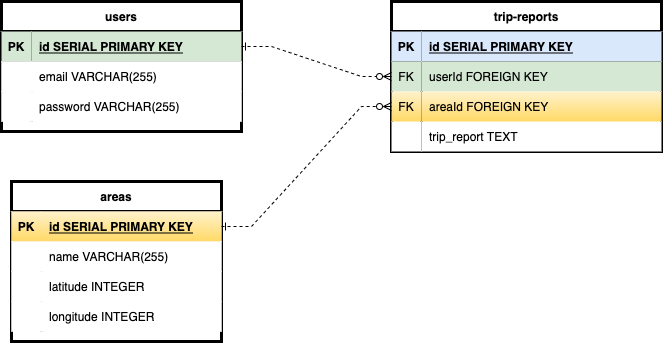

The diagram above was exported from draw.io. Its source (the exported page's mxGraphModel, read from the mxfile embedded in the PNG):
<mxGraphModel dx="921" dy="589" grid="1" gridSize="10" guides="1" tooltips="1" connect="1" arrows="1" fold="1" page="1" pageScale="1" pageWidth="850" pageHeight="1100" background="#FFFFFF" math="0" shadow="0">
  <root>
    <mxCell id="0" />
    <mxCell id="1" parent="0" />
    <mxCell id="dDSUIoDVnlOAiZUKJZMB-1" value="users" style="shape=table;startSize=30;container=1;collapsible=1;childLayout=tableLayout;fixedRows=1;rowLines=0;fontStyle=1;align=center;resizeLast=1;strokeWidth=3;perimeterSpacing=0;" parent="1" vertex="1">
      <mxGeometry x="70" y="40" width="240" height="130" as="geometry">
        <mxRectangle x="50" y="50" width="60" height="30" as="alternateBounds" />
      </mxGeometry>
    </mxCell>
    <mxCell id="dDSUIoDVnlOAiZUKJZMB-2" value="" style="shape=tableRow;horizontal=0;startSize=0;swimlaneHead=0;swimlaneBody=0;fillColor=none;collapsible=0;dropTarget=0;points=[[0,0.5],[1,0.5]];portConstraint=eastwest;top=0;left=0;right=0;bottom=1;" parent="dDSUIoDVnlOAiZUKJZMB-1" vertex="1">
      <mxGeometry y="30" width="240" height="30" as="geometry" />
    </mxCell>
    <mxCell id="dDSUIoDVnlOAiZUKJZMB-3" value="PK" style="shape=partialRectangle;connectable=0;fillColor=#d5e8d4;top=0;left=0;bottom=0;right=0;fontStyle=1;overflow=hidden;strokeColor=#82b366;" parent="dDSUIoDVnlOAiZUKJZMB-2" vertex="1">
      <mxGeometry width="30" height="30" as="geometry">
        <mxRectangle width="30" height="30" as="alternateBounds" />
      </mxGeometry>
    </mxCell>
    <mxCell id="dDSUIoDVnlOAiZUKJZMB-4" value="id SERIAL PRIMARY KEY" style="shape=partialRectangle;connectable=0;fillColor=#d5e8d4;top=0;left=0;bottom=0;right=0;align=left;spacingLeft=6;fontStyle=5;overflow=hidden;strokeColor=#82b366;" parent="dDSUIoDVnlOAiZUKJZMB-2" vertex="1">
      <mxGeometry x="30" width="210" height="30" as="geometry">
        <mxRectangle width="210" height="30" as="alternateBounds" />
      </mxGeometry>
    </mxCell>
    <mxCell id="dDSUIoDVnlOAiZUKJZMB-5" value="" style="shape=tableRow;horizontal=0;startSize=0;swimlaneHead=0;swimlaneBody=0;collapsible=0;dropTarget=0;points=[[0,0.5],[1,0.5]];portConstraint=eastwest;top=0;left=0;right=0;bottom=0;" parent="dDSUIoDVnlOAiZUKJZMB-1" vertex="1">
      <mxGeometry y="60" width="240" height="30" as="geometry" />
    </mxCell>
    <mxCell id="dDSUIoDVnlOAiZUKJZMB-6" value="" style="shape=partialRectangle;connectable=0;top=0;left=0;bottom=0;right=0;editable=1;overflow=hidden;" parent="dDSUIoDVnlOAiZUKJZMB-5" vertex="1">
      <mxGeometry width="30" height="30" as="geometry">
        <mxRectangle width="30" height="30" as="alternateBounds" />
      </mxGeometry>
    </mxCell>
    <mxCell id="dDSUIoDVnlOAiZUKJZMB-7" value="email VARCHAR(255)" style="shape=partialRectangle;connectable=0;top=0;left=0;bottom=0;right=0;align=left;spacingLeft=6;overflow=hidden;" parent="dDSUIoDVnlOAiZUKJZMB-5" vertex="1">
      <mxGeometry x="30" width="210" height="30" as="geometry">
        <mxRectangle width="210" height="30" as="alternateBounds" />
      </mxGeometry>
    </mxCell>
    <mxCell id="dDSUIoDVnlOAiZUKJZMB-8" value="" style="shape=tableRow;horizontal=0;startSize=0;swimlaneHead=0;swimlaneBody=0;collapsible=0;dropTarget=0;points=[[0,0.5],[1,0.5]];portConstraint=eastwest;top=0;left=0;right=0;bottom=0;" parent="dDSUIoDVnlOAiZUKJZMB-1" vertex="1">
      <mxGeometry y="90" width="240" height="30" as="geometry" />
    </mxCell>
    <mxCell id="dDSUIoDVnlOAiZUKJZMB-9" value="" style="shape=partialRectangle;connectable=0;top=0;left=0;bottom=0;right=0;editable=1;overflow=hidden;" parent="dDSUIoDVnlOAiZUKJZMB-8" vertex="1">
      <mxGeometry width="30" height="30" as="geometry">
        <mxRectangle width="30" height="30" as="alternateBounds" />
      </mxGeometry>
    </mxCell>
    <mxCell id="dDSUIoDVnlOAiZUKJZMB-10" value="password VARCHAR(255)" style="shape=partialRectangle;connectable=0;top=0;left=0;bottom=0;right=0;align=left;spacingLeft=6;overflow=hidden;" parent="dDSUIoDVnlOAiZUKJZMB-8" vertex="1">
      <mxGeometry x="30" width="210" height="30" as="geometry">
        <mxRectangle width="210" height="30" as="alternateBounds" />
      </mxGeometry>
    </mxCell>
    <mxCell id="ia8hqt3Br3LIY9EJ0obr-1" value="areas" style="shape=table;startSize=30;container=1;collapsible=1;childLayout=tableLayout;fixedRows=1;rowLines=0;fontStyle=1;align=center;resizeLast=1;strokeWidth=3;" parent="1" vertex="1">
      <mxGeometry x="80" y="220" width="210" height="160" as="geometry" />
    </mxCell>
    <mxCell id="ia8hqt3Br3LIY9EJ0obr-2" value="" style="shape=tableRow;horizontal=0;startSize=0;swimlaneHead=0;swimlaneBody=0;fillColor=#fff2cc;collapsible=0;dropTarget=0;points=[[0,0.5],[1,0.5]];portConstraint=eastwest;top=0;left=0;right=0;bottom=1;gradientColor=#ffd966;strokeColor=#d6b656;" parent="ia8hqt3Br3LIY9EJ0obr-1" vertex="1">
      <mxGeometry y="30" width="210" height="30" as="geometry" />
    </mxCell>
    <mxCell id="ia8hqt3Br3LIY9EJ0obr-3" value="PK" style="shape=partialRectangle;connectable=0;fillColor=#fff2cc;top=0;left=0;bottom=0;right=0;fontStyle=1;overflow=hidden;strokeColor=#d6b656;gradientColor=#ffd966;" parent="ia8hqt3Br3LIY9EJ0obr-2" vertex="1">
      <mxGeometry width="30" height="30" as="geometry">
        <mxRectangle width="30" height="30" as="alternateBounds" />
      </mxGeometry>
    </mxCell>
    <mxCell id="ia8hqt3Br3LIY9EJ0obr-4" value="id SERIAL PRIMARY KEY" style="shape=partialRectangle;connectable=0;fillColor=#fff2cc;top=0;left=0;bottom=0;right=0;align=left;spacingLeft=6;fontStyle=5;overflow=hidden;strokeColor=#d6b656;gradientColor=#ffd966;" parent="ia8hqt3Br3LIY9EJ0obr-2" vertex="1">
      <mxGeometry x="30" width="180" height="30" as="geometry">
        <mxRectangle width="180" height="30" as="alternateBounds" />
      </mxGeometry>
    </mxCell>
    <mxCell id="ia8hqt3Br3LIY9EJ0obr-11" value="" style="shape=tableRow;horizontal=0;startSize=0;swimlaneHead=0;swimlaneBody=0;collapsible=0;dropTarget=0;points=[[0,0.5],[1,0.5]];portConstraint=eastwest;top=0;left=0;right=0;bottom=0;" parent="ia8hqt3Br3LIY9EJ0obr-1" vertex="1">
      <mxGeometry y="60" width="210" height="30" as="geometry" />
    </mxCell>
    <mxCell id="ia8hqt3Br3LIY9EJ0obr-12" value="" style="shape=partialRectangle;connectable=0;top=0;left=0;bottom=0;right=0;editable=1;overflow=hidden;" parent="ia8hqt3Br3LIY9EJ0obr-11" vertex="1">
      <mxGeometry width="30" height="30" as="geometry">
        <mxRectangle width="30" height="30" as="alternateBounds" />
      </mxGeometry>
    </mxCell>
    <mxCell id="ia8hqt3Br3LIY9EJ0obr-13" value="name VARCHAR(255)" style="shape=partialRectangle;connectable=0;top=0;left=0;bottom=0;right=0;align=left;spacingLeft=6;overflow=hidden;" parent="ia8hqt3Br3LIY9EJ0obr-11" vertex="1">
      <mxGeometry x="30" width="180" height="30" as="geometry">
        <mxRectangle width="180" height="30" as="alternateBounds" />
      </mxGeometry>
    </mxCell>
    <mxCell id="l2VmNuYZgDkGy9Xi6nBd-61" style="shape=tableRow;horizontal=0;startSize=0;swimlaneHead=0;swimlaneBody=0;collapsible=0;dropTarget=0;points=[[0,0.5],[1,0.5]];portConstraint=eastwest;top=0;left=0;right=0;bottom=0;" vertex="1" parent="ia8hqt3Br3LIY9EJ0obr-1">
      <mxGeometry y="90" width="210" height="30" as="geometry" />
    </mxCell>
    <mxCell id="l2VmNuYZgDkGy9Xi6nBd-62" style="shape=partialRectangle;connectable=0;top=0;left=0;bottom=0;right=0;editable=1;overflow=hidden;" vertex="1" parent="l2VmNuYZgDkGy9Xi6nBd-61">
      <mxGeometry width="30" height="30" as="geometry">
        <mxRectangle width="30" height="30" as="alternateBounds" />
      </mxGeometry>
    </mxCell>
    <mxCell id="l2VmNuYZgDkGy9Xi6nBd-63" value="latitude INTEGER" style="shape=partialRectangle;connectable=0;top=0;left=0;bottom=0;right=0;align=left;spacingLeft=6;overflow=hidden;" vertex="1" parent="l2VmNuYZgDkGy9Xi6nBd-61">
      <mxGeometry x="30" width="180" height="30" as="geometry">
        <mxRectangle width="180" height="30" as="alternateBounds" />
      </mxGeometry>
    </mxCell>
    <mxCell id="l2VmNuYZgDkGy9Xi6nBd-64" style="shape=tableRow;horizontal=0;startSize=0;swimlaneHead=0;swimlaneBody=0;collapsible=0;dropTarget=0;points=[[0,0.5],[1,0.5]];portConstraint=eastwest;top=0;left=0;right=0;bottom=0;" vertex="1" parent="ia8hqt3Br3LIY9EJ0obr-1">
      <mxGeometry y="120" width="210" height="30" as="geometry" />
    </mxCell>
    <mxCell id="l2VmNuYZgDkGy9Xi6nBd-65" style="shape=partialRectangle;connectable=0;top=0;left=0;bottom=0;right=0;editable=1;overflow=hidden;" vertex="1" parent="l2VmNuYZgDkGy9Xi6nBd-64">
      <mxGeometry width="30" height="30" as="geometry">
        <mxRectangle width="30" height="30" as="alternateBounds" />
      </mxGeometry>
    </mxCell>
    <mxCell id="l2VmNuYZgDkGy9Xi6nBd-66" value="longitude INTEGER" style="shape=partialRectangle;connectable=0;top=0;left=0;bottom=0;right=0;align=left;spacingLeft=6;overflow=hidden;" vertex="1" parent="l2VmNuYZgDkGy9Xi6nBd-64">
      <mxGeometry x="30" width="180" height="30" as="geometry">
        <mxRectangle width="180" height="30" as="alternateBounds" />
      </mxGeometry>
    </mxCell>
    <mxCell id="l2VmNuYZgDkGy9Xi6nBd-11" value="trip-reports" style="shape=table;startSize=30;container=1;collapsible=1;childLayout=tableLayout;fixedRows=1;rowLines=0;fontStyle=1;align=center;resizeLast=1;strokeWidth=3;" vertex="1" parent="1">
      <mxGeometry x="460" y="40" width="270" height="150" as="geometry" />
    </mxCell>
    <mxCell id="l2VmNuYZgDkGy9Xi6nBd-12" value="" style="shape=tableRow;horizontal=0;startSize=0;swimlaneHead=0;swimlaneBody=0;fillColor=none;collapsible=0;dropTarget=0;points=[[0,0.5],[1,0.5]];portConstraint=eastwest;top=0;left=0;right=0;bottom=1;strokeWidth=3;" vertex="1" parent="l2VmNuYZgDkGy9Xi6nBd-11">
      <mxGeometry y="30" width="270" height="30" as="geometry" />
    </mxCell>
    <mxCell id="l2VmNuYZgDkGy9Xi6nBd-13" value="PK" style="shape=partialRectangle;connectable=0;top=0;left=0;bottom=0;right=0;fontStyle=1;overflow=hidden;strokeWidth=3;fillColor=#dae8fc;strokeColor=#6c8ebf;" vertex="1" parent="l2VmNuYZgDkGy9Xi6nBd-12">
      <mxGeometry width="30" height="30" as="geometry">
        <mxRectangle width="30" height="30" as="alternateBounds" />
      </mxGeometry>
    </mxCell>
    <mxCell id="l2VmNuYZgDkGy9Xi6nBd-14" value="id SERIAL PRIMARY KEY" style="shape=partialRectangle;connectable=0;top=0;left=0;bottom=0;right=0;align=left;spacingLeft=6;fontStyle=5;overflow=hidden;strokeWidth=3;fillColor=#dae8fc;strokeColor=#6c8ebf;" vertex="1" parent="l2VmNuYZgDkGy9Xi6nBd-12">
      <mxGeometry x="30" width="240" height="30" as="geometry">
        <mxRectangle width="240" height="30" as="alternateBounds" />
      </mxGeometry>
    </mxCell>
    <mxCell id="l2VmNuYZgDkGy9Xi6nBd-15" value="" style="shape=tableRow;horizontal=0;startSize=0;swimlaneHead=0;swimlaneBody=0;fillColor=none;collapsible=0;dropTarget=0;points=[[0,0.5],[1,0.5]];portConstraint=eastwest;top=0;left=0;right=0;bottom=0;strokeWidth=3;" vertex="1" parent="l2VmNuYZgDkGy9Xi6nBd-11">
      <mxGeometry y="60" width="270" height="30" as="geometry" />
    </mxCell>
    <mxCell id="l2VmNuYZgDkGy9Xi6nBd-16" value="FK" style="shape=partialRectangle;connectable=0;fillColor=#d5e8d4;top=0;left=0;bottom=0;right=0;editable=1;overflow=hidden;strokeWidth=3;strokeColor=#82b366;" vertex="1" parent="l2VmNuYZgDkGy9Xi6nBd-15">
      <mxGeometry width="30" height="30" as="geometry">
        <mxRectangle width="30" height="30" as="alternateBounds" />
      </mxGeometry>
    </mxCell>
    <mxCell id="l2VmNuYZgDkGy9Xi6nBd-17" value="userId FOREIGN KEY" style="shape=partialRectangle;connectable=0;fillColor=#d5e8d4;top=0;left=0;bottom=0;right=0;align=left;spacingLeft=6;overflow=hidden;strokeWidth=3;strokeColor=#82b366;" vertex="1" parent="l2VmNuYZgDkGy9Xi6nBd-15">
      <mxGeometry x="30" width="240" height="30" as="geometry">
        <mxRectangle width="240" height="30" as="alternateBounds" />
      </mxGeometry>
    </mxCell>
    <mxCell id="l2VmNuYZgDkGy9Xi6nBd-67" style="shape=tableRow;horizontal=0;startSize=0;swimlaneHead=0;swimlaneBody=0;fillColor=none;collapsible=0;dropTarget=0;points=[[0,0.5],[1,0.5]];portConstraint=eastwest;top=0;left=0;right=0;bottom=0;strokeWidth=3;" vertex="1" parent="l2VmNuYZgDkGy9Xi6nBd-11">
      <mxGeometry y="90" width="270" height="30" as="geometry" />
    </mxCell>
    <mxCell id="l2VmNuYZgDkGy9Xi6nBd-68" value="FK" style="shape=partialRectangle;connectable=0;fillColor=#fff2cc;top=0;left=0;bottom=0;right=0;editable=1;overflow=hidden;strokeWidth=3;strokeColor=#d6b656;gradientColor=#ffd966;" vertex="1" parent="l2VmNuYZgDkGy9Xi6nBd-67">
      <mxGeometry width="30" height="30" as="geometry">
        <mxRectangle width="30" height="30" as="alternateBounds" />
      </mxGeometry>
    </mxCell>
    <mxCell id="l2VmNuYZgDkGy9Xi6nBd-69" value="areaId FOREIGN KEY" style="shape=partialRectangle;connectable=0;fillColor=#fff2cc;top=0;left=0;bottom=0;right=0;align=left;spacingLeft=6;overflow=hidden;strokeWidth=3;strokeColor=#d6b656;gradientColor=#ffd966;" vertex="1" parent="l2VmNuYZgDkGy9Xi6nBd-67">
      <mxGeometry x="30" width="240" height="30" as="geometry">
        <mxRectangle width="240" height="30" as="alternateBounds" />
      </mxGeometry>
    </mxCell>
    <mxCell id="l2VmNuYZgDkGy9Xi6nBd-18" value="" style="shape=tableRow;horizontal=0;startSize=0;swimlaneHead=0;swimlaneBody=0;fillColor=none;collapsible=0;dropTarget=0;points=[[0,0.5],[1,0.5]];portConstraint=eastwest;top=0;left=0;right=0;bottom=0;strokeWidth=3;" vertex="1" parent="l2VmNuYZgDkGy9Xi6nBd-11">
      <mxGeometry y="120" width="270" height="30" as="geometry" />
    </mxCell>
    <mxCell id="l2VmNuYZgDkGy9Xi6nBd-19" value="" style="shape=partialRectangle;connectable=0;top=0;left=0;bottom=0;right=0;editable=1;overflow=hidden;strokeWidth=3;" vertex="1" parent="l2VmNuYZgDkGy9Xi6nBd-18">
      <mxGeometry width="30" height="30" as="geometry">
        <mxRectangle width="30" height="30" as="alternateBounds" />
      </mxGeometry>
    </mxCell>
    <mxCell id="l2VmNuYZgDkGy9Xi6nBd-20" value="trip_report TEXT" style="shape=partialRectangle;connectable=0;top=0;left=0;bottom=0;right=0;align=left;spacingLeft=6;overflow=hidden;strokeWidth=3;" vertex="1" parent="l2VmNuYZgDkGy9Xi6nBd-18">
      <mxGeometry x="30" width="240" height="30" as="geometry">
        <mxRectangle width="240" height="30" as="alternateBounds" />
      </mxGeometry>
    </mxCell>
    <mxCell id="l2VmNuYZgDkGy9Xi6nBd-43" value="" style="edgeStyle=entityRelationEdgeStyle;fontSize=12;html=1;endArrow=ERzeroToMany;startArrow=ERone;rounded=0;dashed=1;strokeWidth=1;exitX=1;exitY=0.5;exitDx=0;exitDy=0;startFill=0;endFill=0;" edge="1" parent="1" source="dDSUIoDVnlOAiZUKJZMB-2" target="l2VmNuYZgDkGy9Xi6nBd-15">
      <mxGeometry width="100" height="100" relative="1" as="geometry">
        <mxPoint x="530" y="430" as="sourcePoint" />
        <mxPoint x="630" y="330" as="targetPoint" />
      </mxGeometry>
    </mxCell>
    <mxCell id="l2VmNuYZgDkGy9Xi6nBd-47" value="" style="edgeStyle=entityRelationEdgeStyle;fontSize=12;html=1;endArrow=ERzeroToMany;rounded=0;dashed=1;strokeWidth=1;entryX=0;entryY=0.5;entryDx=0;entryDy=0;endFill=0;startArrow=ERone;startFill=0;exitX=1;exitY=0.5;exitDx=0;exitDy=0;" edge="1" parent="1" source="ia8hqt3Br3LIY9EJ0obr-2" target="l2VmNuYZgDkGy9Xi6nBd-67">
      <mxGeometry width="100" height="100" relative="1" as="geometry">
        <mxPoint x="330" y="300" as="sourcePoint" />
        <mxPoint x="610" y="320" as="targetPoint" />
      </mxGeometry>
    </mxCell>
  </root>
</mxGraphModel>